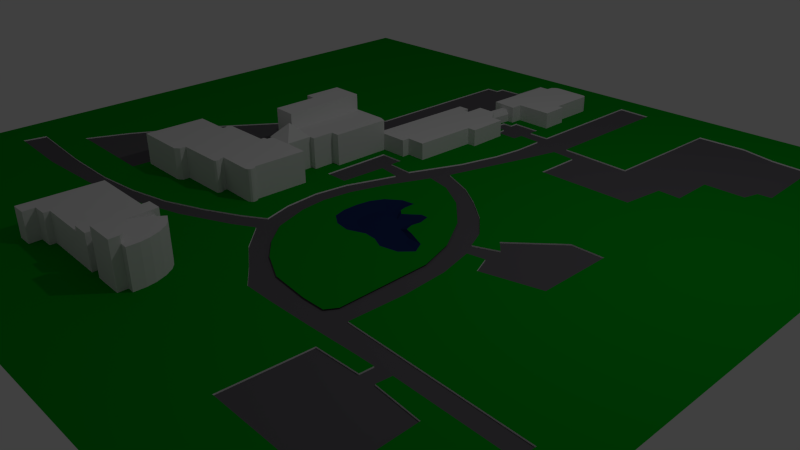 # Source: campus_map.blend  (saved by Blender 2.75.0; exported with 4.5.12 LTS)
import bpy
from mathutils import Matrix  # noqa: F401  (used for matrix-valued properties, if any)

bpy.ops.wm.read_factory_settings(use_empty=True)
scene = bpy.context.scene
scene.name = 'Scene'

# ---- collections
col_collection_1 = bpy.data.collections.new('Collection 1'); scene.collection.children.link(col_collection_1)

# ---- materials (node trees are filled in below, after node groups)
mat_material_001 = bpy.data.materials.new('Material.001')
mat_material_001.alpha_threshold = 0.0
mat_material_001.use_transparent_shadow = False
mat_material_001.diffuse_color = (1.0, 1.0, 1.0, 1.0)
mat_material_001.roughness = 0.5
mat_material_001.specular_intensity = 0.0
mat_material_002 = bpy.data.materials.new('Material.002')
mat_material_002.alpha_threshold = 0.0
mat_material_002.use_transparent_shadow = False
mat_material_002.diffuse_color = (0.1255, 0.1184, 0.1329, 1.0)
mat_material_002.roughness = 0.5
mat_material_003 = bpy.data.materials.new('Material.003')
mat_material_003.alpha_threshold = 0.0
mat_material_003.use_transparent_shadow = False
mat_material_003.diffuse_color = (0.0, 0.3081, 0.01002, 1.0)
mat_material_003.roughness = 0.5
mat_material_004 = bpy.data.materials.new('Material.004')
mat_material_004.alpha_threshold = 0.0
mat_material_004.use_transparent_shadow = False
mat_material_004.diffuse_color = (0.01325, 0.02718, 0.1066, 1.0)
mat_material_004.roughness = 0.5

# ---- material node trees

# ---- world
world_world = bpy.data.worlds.new('World'); scene.world = world_world
world_world.color = (0.05088, 0.05088, 0.05088)
world_world.use_sun_shadow = False
world_world.sun_shadow_jitter_overblur = 0.0
world_world.cycles.sampling_method = 'MANUAL'
world_world.cycles.sample_map_resolution = 256

# ---- cameras
cam_camera = bpy.data.cameras.new('Camera')
cam_camera.clip_end = 100.0
cam_camera.lens = 35.0
cam_camera.sensor_width = 32.0
cam_camera.sensor_height = 18.0
cam_camera.ortho_scale = 7.314
cam_camera.dof.focus_distance = 0.0
cam_camera.dof.aperture_fstop = 128.0

# ---- lights
light_lamp = bpy.data.lights.new('Lamp', 'POINT')
light_lamp.transmission_factor = 0.0
light_lamp.cutoff_distance = 30.0
light_lamp.energy = 100.0
light_lamp.shadow_buffer_clip_start = 1.001
light_lamp.shadow_soft_size = 0.1
light_lamp.shadow_maximum_resolution = 0.006
light_lamp.use_absolute_resolution = True
light_lamp.cycles.use_multiple_importance_sampling = False

# ---- meshes
me_plane_004 = bpy.data.meshes.new('Plane.004')
me_plane_004.from_pydata([(-0.05508, 0.5025, -0.3044), (-0.257, 0.5025, -0.3044), (-1.257, 0.4823, -0.3044), (-0.252, 0.4621, -0.3044), (-0.04498, 0.4419, -0.3044), (0.2478, 0.3561, -0.3044), (0.2882, 0.4116, -0.3044), (0.4043, 0.3511, -0.3044), (0.475, 0.2905, -0.3044), (0.5507, 0.1744, -0.3044), (0.6012, 0.04311, -0.3044), (0.6214, -0.073, -0.3044), (0.6214, -0.2244, -0.3044), (0.5255, -0.2194, -0.3044), (0.5255, -0.3406, -0.3044), (0.1317, -0.3305, -0.3044), (0.1317, -0.2446, -0.3044), (-0.02479, -0.2345, -0.3044), (-0.02983, -0.3305, -0.3044), (-0.9032, -0.3103, -0.3044), (-0.9032, -0.386, -0.3044), (-1.095, -0.386, -0.3044), (-1.091, -0.5364, -0.3044), (-1.293, -0.5354, -0.3044), (-1.265, 0.2435, -0.3044), (-0.05508, 0.5025, -0.02664), (-0.257, 0.5025, -0.02664), (-1.257, 0.4823, 0.1091), (-0.252, 0.4621, 0.1091), (-0.04498, 0.4419, 0.1091), (0.2478, 0.3561, 0.1091), (0.2882, 0.4116, -0.02664), (0.4043, 0.3511, -0.02664), (0.475, 0.2905, -0.02664), (0.5507, 0.1744, -0.02664), (0.6012, 0.04311, -0.02664), (0.6214, -0.073, -0.02664), (0.6214, -0.2244, -0.02664), (0.5255, -0.2194, -0.02664), (0.5255, -0.3406, -0.02664), (0.1317, -0.3305, -0.02664), (0.1317, -0.2446, 0.1091), (-0.02479, -0.2345, 0.1091), (-0.02983, -0.3305, -0.02664), (-0.9032, -0.3103, 0.1091), (-0.9032, -0.386, 0.1091), (-1.095, -0.386, 0.1091), (-1.091, -0.5364, 0.1091), (-1.293, -0.5354, 0.1091), (-1.265, 0.2435, 0.1091), (0.4893, -0.1708, 0.2203), (0.1308, -0.1809, 0.2203), (0.03996, -0.07487, 0.2203), (0.02987, 0.0008581, 0.2203), (0.1056, 0.1574, 0.2203), (0.5255, -0.2194, 0.2203), (0.6214, -0.2244, 0.2203), (0.6214, -0.073, 0.2203), (0.6012, 0.04311, 0.2203), (0.5507, 0.1744, 0.2203), (0.475, 0.2905, 0.2203), (0.4043, 0.3511, 0.2203), (0.2882, 0.4116, 0.2203), (0.2478, 0.3561, 0.2203), (0.1056, 0.1574, 0.1091), (0.02987, 0.0008578, 0.1091), (0.03996, -0.07487, 0.1091), (0.1308, -0.1809, 0.1091), (0.4893, -0.1708, -0.02664), (0.5255, -0.2194, 0.3081), (0.5255, -0.3406, 0.3081), (0.1317, -0.3305, 0.3081), (0.1317, -0.2446, 0.3081), (0.4893, -0.1708, 0.3081), (0.1308, -0.1809, 0.3081), (-0.2522, -0.3253, 0.1091), (-0.05508, 0.5025, 0.1708), (-0.04498, 0.4419, 0.1708), (-0.257, 0.5025, 0.1708), (-0.252, 0.4621, 0.1708), (-0.02479, -0.2345, 0.1708), (-0.02983, -0.3305, 0.1708), (-0.2522, -0.3253, 0.1708)], [], [(0, 4, 5, 6, 7, 8, 9, 10, 11, 12, 13, 14, 15, 16, 17, 18, 19, 20, 21, 22, 23, 24, 2, 3, 1), (75, 28, 27, 49, 48, 47, 46, 45, 44), (12, 11, 36, 37), (5, 4, 29, 30), (20, 19, 44, 45), (13, 12, 37, 38), (6, 5, 30, 31), (21, 20, 45, 46), (14, 13, 38, 39), (7, 6, 31, 32), (22, 21, 46, 47), (15, 14, 39, 40), (8, 7, 32, 33), (23, 22, 47, 48), (4, 0, 25, 29), (16, 15, 40, 41), (9, 8, 33, 34), (24, 23, 48, 49), (0, 1, 26, 25), (17, 16, 41, 42), (10, 9, 34, 35), (2, 24, 49, 27), (1, 3, 28, 26), (18, 17, 42, 43), (11, 10, 35, 36), (3, 2, 27, 28), (19, 18, 43, 75, 44), (63, 54, 53, 52, 51, 50, 55, 56, 57, 58, 59, 60, 61, 62), (34, 33, 60, 59), (30, 64, 54, 63), (35, 34, 59, 58), (64, 65, 53, 54), (36, 35, 58, 57), (65, 66, 52, 53), (37, 36, 57, 56), (66, 67, 51, 52), (38, 37, 56, 55), (31, 30, 63, 62), (67, 68, 50, 51), (68, 38, 55, 50), (32, 31, 62, 61), (33, 32, 61, 60), (39, 38, 69, 70), (74, 72, 71, 70, 69, 73), (68, 67, 74, 73), (67, 41, 72, 74), (38, 68, 73, 69), (40, 39, 70, 71), (41, 40, 71, 72), (29, 42, 41, 67, 66, 65, 64, 30), (26, 28, 79, 78), (76, 78, 79, 82, 81, 80, 77), (42, 29, 77, 80), (29, 25, 76, 77), (75, 43, 81, 82), (25, 26, 78, 76), (28, 75, 82, 79), (43, 42, 80, 81)])
me_plane_004.use_remesh_preserve_volume = False
me_plane_004.use_remesh_preserve_attributes = False
me_plane_004.use_mirror_vertex_groups = False
me_plane_004.update()
me_plane_003 = bpy.data.meshes.new('Plane.003')
me_plane_003.from_pydata([(0.2393, 0.4058, -0.1117), (0.6337, 0.39, -0.1117), (0.6687, 0.3865, -0.1117), (0.7003, 0.3655, -0.1117), (0.7073, 0.3269, -0.1117), (0.6968, -0.2585, -0.1117), (0.7809, -0.2656, -0.1117), (0.7809, -0.6231, -0.1117), (0.2866, -0.6126, -0.1117), (0.2831, -0.7739, -0.1117), (-0.06398, -0.7458, -0.1117), (-0.03243, 0.2603, -0.1117), (0.09027, 0.2603, -0.1117), (0.1008, 0.3479, -0.1117), (0.1394, 0.3865, -0.1117), (0.1744, 0.404, -0.1117), (0.2393, 0.4058, 0.1235), (0.6337, 0.39, 0.1235), (0.6687, 0.3865, 0.1235), (0.7003, 0.3655, 0.1235), (0.7073, 0.3269, 0.1235), (0.6968, -0.2585, 0.1235), (0.7809, -0.2656, 0.1235), (0.7809, -0.6231, 0.1235), (0.2866, -0.6126, 0.1235), (0.2831, -0.7739, 0.1235), (-0.06398, -0.7458, 0.1235), (-0.03243, 0.2603, 0.1235), (0.09027, 0.2603, 0.1235), (0.1008, 0.3479, 0.1235), (0.1394, 0.3865, 0.1235), (0.1744, 0.404, 0.1235), (0.1096, -0.7599, -0.1117), (0.1096, -0.7599, 0.1235), (0.2831, -0.7739, 0.005878), (-0.06398, -0.7458, 0.005878), (0.02279, -0.7529, -0.1117), (0.02279, -0.7529, 0.1235), (0.2831, -0.7739, -0.05292), (-0.06398, -0.7458, -0.05292), (0.1963, -0.7669, -0.1117), (0.1963, -0.7669, 0.1235), (0.2831, -0.7739, 0.06468), (-0.06398, -0.7458, 0.06468), (0.1096, -0.7599, 0.06468), (0.02279, -0.7529, 0.005878), (0.1963, -0.7669, 0.005878), (0.1963, -0.7669, -0.05292), (0.02279, -0.7529, -0.05292), (0.02279, -0.7529, 0.06468), (0.1963, -0.7669, 0.06468), (0.1543, -0.7635, 0.06468), (0.06696, -0.7564, 0.06468), (0.166, -1.142, -0.1117), (0.07923, -1.135, -0.1117), (0.07923, -1.135, -0.05292), (0.07923, -1.135, 0.005878), (0.166, -1.142, 0.005878), (-0.007538, -1.128, -0.1117), (0.07923, -1.135, 0.06468), (-0.007538, -1.128, 0.005878), (0.166, -1.142, -0.05292), (-0.007538, -1.128, -0.05292), (0.124, -1.139, 0.06468), (0.03663, -1.132, 0.06468)], [], [(0, 1, 2, 3, 4, 5, 6, 7, 8, 9, 40, 32, 36, 10, 11, 12, 13, 14, 15), (16, 31, 30, 29, 28, 27, 26, 37, 33, 41, 25, 24, 23, 22, 21, 20, 19, 18, 17), (12, 11, 27, 28), (5, 4, 20, 21), (13, 12, 28, 29), (6, 5, 21, 22), (14, 13, 29, 30), (7, 6, 22, 23), (15, 14, 30, 31), (8, 7, 23, 24), (1, 0, 16, 17), (0, 15, 31, 16), (9, 8, 24, 25, 42, 34, 38), (2, 1, 17, 18), (50, 42, 25, 41), (3, 2, 18, 19), (11, 10, 39, 35, 43, 26, 27), (4, 3, 19, 20), (49, 52, 44, 33, 37), (32, 40, 53, 54), (47, 38, 34, 46), (47, 46, 57, 61), (46, 51, 63, 57), (40, 9, 38, 47), (39, 48, 45, 35), (10, 36, 48, 39), (52, 45, 60, 64), (43, 49, 37, 26), (35, 45, 49, 43), (48, 36, 58, 62), (44, 51, 50, 41, 33), (46, 50, 51), (46, 34, 42, 50), (36, 32, 54, 58), (49, 45, 52), (62, 55, 56, 60), (55, 61, 57, 56), (54, 53, 61, 55), (58, 54, 55, 62), (60, 56, 59, 64), (56, 57, 63, 59), (51, 44, 59, 63), (45, 48, 62, 60), (40, 47, 61, 53), (44, 52, 64, 59)])
me_plane_003.use_remesh_preserve_volume = False
me_plane_003.use_remesh_preserve_attributes = False
me_plane_003.use_mirror_vertex_groups = False
me_plane_003.update()
me_plane_002 = bpy.data.meshes.new('Plane.002')
me_plane_002.from_pydata([(0.6251, 0.8028, 1.387e-09), (0.4596, 0.815, 1.302e-09), (0.06517, 1.0, 0.0), (0.3208, 0.9927, 5.138e-11), (0.6324, 0.2599, 5.207e-09), (0.5131, 0.2623, 5.19e-09), (0.4888, -0.5824, 1.708e-08), (0.2283, -0.5776, 1.701e-08), (0.2283, -0.6823, 1.848e-08), (-0.1296, -0.6823, 1.848e-08), (-0.1369, -1.469, 1.848e-08), (-0.2564, -1.466, 1.848e-08), (-0.254, -1.761, 1.848e-08), (-0.3319, -1.758, 1.848e-08), (-0.3343, -2.102, 1.848e-08), (-0.0008023, -2.114, 1.848e-08), (-0.02028, -2.808, 1.848e-08), (0.006501, -2.832, 1.848e-08), (0.01624, -2.871, 1.848e-08), (0.0138, -2.9, 1.848e-08), (-0.005671, -2.92, 1.848e-08), (-0.04219, -2.937, 1.848e-08), (-0.5169, -2.92, 1.848e-08), (-0.5169, -2.963, 1.848e-08), (-0.5023, -2.978, 1.848e-08), (-0.4853, -3.012, 1.848e-08), (-0.4901, -3.044, 1.848e-08), (-0.5145, -3.061, 1.848e-08), (-1.145, -3.056, 1.848e-08), (-1.147, -3.139, 1.848e-08), (-1.206, -3.187, 1.848e-08), (-1.912, -3.173, 2.495e-08), (-1.897, -2.352, 2.481e-08), (-1.393, -2.36, 2.02e-08), (-1.388, -2.313, 2.015e-08), (-1.408, -2.301, 2.033e-08), (-1.42, -2.277, 2.044e-08), (-1.41, -2.26, 2.035e-08), (-1.379, -2.235, 2.006e-08), (-0.7141, -2.24, 1.398e-08), (-0.7166, -2.192, 1.4e-08), (-0.6581, -2.184, 1.347e-08), (-0.6557, -2.109, 1.344e-08), (-0.6971, -2.106, 1.382e-08), (-0.6971, -1.766, 1.382e-08), (-1.014, -1.753, 1.672e-08), (-1.011, -1.157, 1.672e-08), (-1.15, -1.15, 1.672e-08), (-1.143, -0.6384, 1.679e-08), (-0.2272, -0.6482, 2.517e-08), (-0.181, 0.8393, 2.517e-08), (-0.02758, 0.8393, 2.517e-08), (-0.02758, 0.759, 2.517e-08), (0.06249, 0.7517, 2.517e-08), (0.06505, 0.8612, 1.258e-08), (0.6251, 0.8028, 0.3704), (0.6324, 0.2599, 0.3704), (0.4596, 0.815, 0.3704), (0.3208, 0.9927, 0.3704), (0.06517, 1.0, 0.3704), (0.5131, 0.2623, 0.3704), (0.4888, -0.5824, 0.3704), (0.2283, -0.5776, 0.3704), (0.2283, -0.6823, 0.3704), (-0.1296, -0.6823, 0.3704), (-0.1369, -1.469, 0.3704), (-0.2564, -1.466, 0.3704), (-0.254, -1.761, 0.3704), (-0.3319, -1.758, 0.3704), (-0.3343, -2.102, 0.3704), (-0.0008023, -2.114, 0.3704), (-0.02028, -2.808, 0.3704), (0.006501, -2.832, 0.3704), (0.01624, -2.871, 0.3704), (0.0138, -2.9, 0.3704), (-0.005671, -2.92, 0.3704), (-0.04219, -2.937, 0.3704), (-0.5169, -2.92, 0.3704), (-0.5169, -2.963, 0.3704), (-0.5023, -2.978, 0.3704), (-0.4853, -3.012, 0.3704), (-0.4901, -3.044, 0.3704), (-0.5145, -3.061, 0.3704), (-1.145, -3.056, 0.3704), (-1.147, -3.139, 0.3704), (-1.206, -3.187, 0.3704), (-1.912, -3.173, 0.3704), (-1.897, -2.352, 0.3704), (-1.393, -2.36, 0.3704), (-1.388, -2.313, 0.3704), (-1.408, -2.301, 0.3704), (-1.42, -2.277, 0.3704), (-1.41, -2.26, 0.3704), (-1.379, -2.235, 0.3704), (-0.7141, -2.24, 0.3704), (-0.7166, -2.192, 0.3704), (-0.6581, -2.184, 0.3704), (-0.6557, -2.109, 0.3704), (-0.6971, -2.106, 0.3704), (-0.6971, -1.766, 0.3704), (-1.014, -1.753, 0.3704), (-1.011, -1.157, 0.3704), (-1.15, -1.15, 0.3704), (-1.143, -0.6384, 0.3704), (-0.2272, -0.6482, 0.3704), (-0.181, 0.8393, 0.3704), (-0.02758, 0.8393, 0.3704), (-0.02758, 0.759, 0.3704), (0.06249, 0.7517, 0.3704), (0.06505, 0.8612, 0.3704), (-0.7126, -0.643, 0.5588), (-0.1296, -0.6823, 0.5588), (-0.1369, -1.469, 0.5588), (-0.2564, -1.466, 0.5588), (-0.254, -1.761, 0.5588), (-0.3319, -1.758, 0.5588), (-0.3343, -2.102, 0.5588), (-0.0008023, -2.114, 0.5588), (-0.02028, -2.808, 0.5588), (0.006501, -2.832, 0.5588), (0.01624, -2.871, 0.5588), (0.0138, -2.9, 0.5588), (-0.005671, -2.92, 0.5588), (-0.04219, -2.937, 0.5588), (-0.5169, -2.92, 0.5588), (-0.5169, -2.963, 0.5588), (-0.5023, -2.978, 0.5588), (-0.4853, -3.012, 0.5588), (-0.4901, -3.044, 0.5588), (-0.5145, -3.061, 0.5588), (-1.145, -3.056, 0.5588), (-1.147, -3.139, 0.5588), (-1.206, -3.187, 0.5588), (-1.912, -3.173, 0.5588), (-1.897, -2.352, 0.5588), (-1.393, -2.36, 0.5588), (-1.388, -2.313, 0.5588), (-1.408, -2.301, 0.5588), (-1.42, -2.277, 0.5588), (-1.41, -2.26, 0.5588), (-1.379, -2.235, 0.5588), (-0.7141, -2.24, 0.5588), (-0.7166, -2.192, 0.5588), (-0.6581, -2.184, 0.5588), (-0.6557, -2.109, 0.5588), (-0.6971, -2.106, 0.5588), (-0.6971, -1.766, 0.5588), (-1.014, -1.753, 0.5588), (-1.011, -1.157, 0.5588), (-1.15, -1.15, 0.5588), (-1.143, -0.6384, 0.5588), (-0.2272, -0.6482, 0.5588), (-0.5157, -1.934, 0.743), (-0.6971, -1.766, 0.7738), (-1.014, -1.753, 0.7738), (-1.011, -1.157, 0.7738), (-1.15, -1.15, 0.7738), (-1.143, -0.6384, 0.7738), (-0.7126, -0.643, 0.7738)], [], [(0, 1, 3, 2, 54, 53, 52, 51, 50, 49, 48, 47, 46, 45, 44, 43, 42, 41, 40, 39, 38, 37, 36, 35, 34, 33, 32, 31, 30, 29, 28, 27, 26, 25, 24, 23, 22, 21, 20, 19, 18, 17, 16, 15, 14, 13, 12, 11, 10, 9, 8, 7, 6, 5, 4), (55, 56, 60, 61, 62, 63, 64, 104, 105, 106, 107, 108, 109, 59, 58, 57), (37, 38, 93, 92), (11, 12, 67, 66), (38, 39, 94, 93), (12, 13, 68, 67), (39, 40, 95, 94), (13, 14, 69, 68), (40, 41, 96, 95), (14, 15, 70, 69), (41, 42, 97, 96), (15, 16, 71, 70), (42, 43, 98, 97), (16, 17, 72, 71), (43, 44, 99, 98), (17, 18, 73, 72), (44, 45, 100, 99), (18, 19, 74, 73), (45, 46, 101, 100), (19, 20, 75, 74), (46, 47, 102, 101), (20, 21, 76, 75), (47, 48, 103, 102), (21, 22, 77, 76), (48, 49, 104, 103), (22, 23, 78, 77), (49, 50, 105, 104), (23, 24, 79, 78), (50, 51, 106, 105), (24, 25, 80, 79), (51, 52, 107, 106), (25, 26, 81, 80), (52, 53, 108, 107), (26, 27, 82, 81), (0, 4, 56, 55), (53, 54, 109, 108), (27, 28, 83, 82), (1, 0, 55, 57), (54, 2, 59, 109), (28, 29, 84, 83), (3, 1, 57, 58), (29, 30, 85, 84), (2, 3, 58, 59), (30, 31, 86, 85), (4, 5, 60, 56), (31, 32, 87, 86), (5, 6, 61, 60), (32, 33, 88, 87), (6, 7, 62, 61), (33, 34, 89, 88), (7, 8, 63, 62), (34, 35, 90, 89), (8, 9, 64, 63), (35, 36, 91, 90), (9, 10, 65, 64), (36, 37, 92, 91), (10, 11, 66, 65), (104, 64, 111, 151), (71, 72, 119, 118), (84, 85, 132, 131), (97, 98, 145, 144), (70, 71, 118, 117), (83, 84, 131, 130), (150, 110, 158, 157), (146, 115, 152), (144, 116, 117, 118, 119, 120, 121, 122, 123, 124, 125, 126, 127, 128, 129, 130, 131, 132, 133, 134, 135, 136, 137, 138, 139, 140, 141, 142, 143), (115, 116, 152), (145, 146, 152), (116, 144, 145, 152), (98, 99, 146, 145), (85, 86, 133, 132), (72, 73, 120, 119), (99, 100, 147, 146), (86, 87, 134, 133), (73, 74, 121, 120), (100, 101, 148, 147), (87, 88, 135, 134), (74, 75, 122, 121), (101, 102, 149, 148), (88, 89, 136, 135), (75, 76, 123, 122), (102, 103, 150, 149), (89, 90, 137, 136), (76, 77, 124, 123), (103, 104, 151, 110, 150), (90, 91, 138, 137), (77, 78, 125, 124), (64, 65, 112, 111), (91, 92, 139, 138), (78, 79, 126, 125), (65, 66, 113, 112), (92, 93, 140, 139), (79, 80, 127, 126), (66, 67, 114, 113), (93, 94, 141, 140), (80, 81, 128, 127), (67, 68, 115, 114), (94, 95, 142, 141), (81, 82, 129, 128), (68, 69, 116, 115), (95, 96, 143, 142), (82, 83, 130, 129), (69, 70, 117, 116), (96, 97, 144, 143), (151, 111, 112, 113, 114, 115, 146, 110), (158, 153, 154, 155, 156, 157), (149, 150, 157, 156), (147, 148, 155, 154), (110, 146, 153, 158), (148, 149, 156, 155), (146, 147, 154, 153)])
me_plane_002.use_remesh_preserve_volume = False
me_plane_002.use_remesh_preserve_attributes = False
me_plane_002.use_mirror_vertex_groups = False
me_plane_002.update()
me_plane = bpy.data.meshes.new('Plane')
me_plane.from_pydata([(-1.0, -1.0, 0.0), (1.0, -1.0, 0.0), (-1.0, 1.0, 0.0), (1.0, 1.0, 0.0), (0.3822, -0.479, 0.0), (0.3989, -0.4517, 0.0), (0.3965, -0.3301, 0.0), (0.3941, -0.211, 0.0), (0.3655, -0.1167, 0.0), (0.3081, -0.01986, 0.0), (0.2341, 0.05708, 0.0), (0.1576, 0.1042, 0.0), (0.09077, 0.1191, 0.0), (0.04299, 0.007446, 0.0), (0.01433, -0.08439, 0.0), (0.004777, -0.1613, 0.0), (0.01194, -0.2308, 0.0), (0.04299, -0.3227, 0.0), (0.09077, -0.3822, 0.0), (0.1433, -0.4269, 0.0), (0.2198, -0.4666, 0.0), (0.3225, -0.479, 0.0), (-0.02688, 0.07394, 0.0), (0.1194, 0.5171, 0.0), (-0.003981, 0.4943, 0.0), (0.0637, 0.5584, 0.0), (0.3981, 0.5171, 0.0), (0.629, 0.848, 0.0), (0.6867, 0.5771, 9.537e-07), (0.1095, 0.1696, 0.0), (0.1971, 0.1324, 0.0), (0.2588, 0.091, 0.0), (0.3782, -0.02482, 0.0), (0.4638, -0.1055, 0.0), (-0.0418, 0.07653, 0.0), (-0.02588, -0.06205, -9.537e-07), (-0.02986, -0.2441, 0.0), (-0.0637, -0.3537, 0.0), (-0.3682, -0.4654, 0.0), (-0.8798, -0.4592, 0.0), (-0.8917, -0.5212, 0.0), (-0.4518, -0.5212, 0.0), (-0.1692, -0.455, 0.0), (0.01194, -0.3661, 0.0), (0.211, -0.5316, 0.0), (0.4578, -0.7777, 0.0), (0.5812, -0.5316, 9.537e-07), (0.5792, -0.5646, 0.0), (0.02389, 0.1076, 0.0), (0.08161, 0.2461, 0.0), (0.1194, 0.4343, 0.0), (-0.0418, 0.5667, 0.0), (0.0637, 0.5874, 0.0), (0.1194, 0.5584, 0.0), (0.209, 0.5274, 0.0), (0.5832, 0.4612, 9.537e-07), (0.3245, 0.03723, 9.537e-07), (0.5454, 0.08066, 0.0), (0.629, -0.1179, 0.0), (0.42, -0.1138, 0.0), (0.4499, -0.3247, 9.537e-07), (0.4459, -0.4716, 0.0), (-0.2882, 0.7881, 1.907e-06), (-0.2524, 0.7881, 1.907e-06), (-0.2504, 0.8129, 1.907e-06), (-0.1847, 0.815, 1.907e-06), (-0.1807, 0.9225, 1.907e-06), (-0.1429, 0.9225, 1.907e-06), (-0.1469, 0.8088, 1.907e-06), (-0.03782, -0.151, 0.0), (-0.117, 0.8067, 1.907e-06), (-0.007962, -0.3185, 0.0), (-0.127, 0.6164, 4.768e-06), (-0.1568, 0.6164, -1.144e-05), (0.4858, -0.5664, 0.0), (-0.2979, 0.3319, 0.0), (-0.1637, 0.2042, 0.0), (-0.338, 0.3124, 0.0), (-0.4952, 0.1035, 0.0), (-0.6087, -0.05577, 0.0), (-0.7361, -0.2729, -9.537e-07), (-0.7858, -0.3846, -9.537e-07), (-0.1013, 0.1448, 0.0), (-0.04379, 0.1448, 0.0), (-0.04379, 0.1117, 0.0), (-0.748, -0.3846, -9.537e-07), (-0.5032, -0.3908, 0.0), (-0.4932, -0.1385, 0.0), (-0.33, -0.1364, 0.0), (-0.324, 0.04558, 0.0), (-0.3579, 0.04351, 0.0), (-0.3559, 0.209, -9.537e-07), (-0.1568, 0.6164, -1.144e-05), (-0.127, 0.6164, 4.768e-06), (-0.005972, 0.5233, 0.0), (-0.0418, 0.5253, 0.0), (-0.117, 0.8067, 1.907e-06), (-0.01393, 0.5667, 0.0), (-0.1469, 0.8088, 1.907e-06), (-0.1429, 0.9225, 1.907e-06), (-0.1807, 0.9225, 1.907e-06), (-0.1847, 0.815, 1.907e-06), (0.1254, 0.9225, 0.0), (-0.2504, 0.8129, 1.907e-06), (-0.2524, 0.7881, 1.907e-06), (-0.2882, 0.7881, 1.907e-06), (0.412, 0.8708, 0.0), (-0.3559, 0.209, -9.537e-07), (-0.3579, 0.04351, 0.0), (-0.324, 0.04558, 0.0), (-0.33, -0.1364, 0.0), (-0.4932, -0.1385, 0.0), (-0.5032, -0.3908, 0.0), (0.5832, 0.5791, 0.0), (-0.748, -0.3846, -9.537e-07), (0.5255, 0.4654, 0.0), (0.5116, 0.3516, 9.537e-07), (0.2588, 0.3557, 0.0), (0.2608, 0.4819, 0.0), (0.1971, 0.4881, 0.0), (-0.7858, -0.3846, -9.537e-07), (-0.7361, -0.2729, -9.537e-07), (-0.6087, -0.05577, 0.0), (-0.4952, 0.1035, 0.0), (-0.338, 0.3124, 0.0), (0.4618, -0.05378, 0.0), (0.8957, -0.4923, 0.0), (0.8937, -0.5378, 0.0), (-0.1637, 0.2042, 0.0), (-0.2979, 0.3319, 0.0), (0.7365, -0.5771, 0.0), (0.7404, -0.7811, 0.0), (-0.1115, -0.04964, 0.0), (0.01791, 0.06619, 0.0), (0.4578, -0.7777, 0.0), (0.4678, -0.5667, -1.24e-05), (0.4858, -0.5664, 0.0), (-9.313e-08, 0.01241, 0.0), (0.4021, -0.5336, -1.24e-05), (0.2846, -0.5336, 0.0), (0.211, -0.5316, 0.0), (0.1493, -0.484, 0.0), (0.07564, -0.4323, 9.537e-07), (-0.1493, -0.3971, 0.0), (0.01194, -0.3661, 0.0), (-0.0418, -0.3971, 0.0), (-0.4917, -0.4778, 0.0), (-0.1692, -0.455, 0.0), (-0.3304, -0.5026, 0.0), (-0.4518, -0.5212, 0.0), (-0.6827, -0.5316, 0.0), (-0.6827, -0.5316, 0.0), (-0.3304, -0.5026, 0.0), (-0.6549, -0.4757, 0.0), (-0.4917, -0.4778, 0.0), (-0.3682, -0.4654, 0.0), (0.07564, -0.4323, 9.537e-07), (-0.2568, -0.4405, 0.0), (-0.1493, -0.3971, 0.0), (-0.0637, -0.3537, 0.0), (0.4021, -0.5336, -1.24e-05), (-0.007962, -0.3185, 0.0), (-0.02986, -0.2441, 0.0), (0.4678, -0.5667, -1.24e-05), (-0.03782, -0.151, 0.0), (0.7405, -0.7818, -1.24e-05), (0.01791, 0.06619, 0.0), (-0.02588, -0.06205, -9.537e-07), (-9.313e-08, 0.01241, 0.0), (0.009094, 0.03971, 0.0), (-0.04777, -0.04964, 0.0), (-0.1115, -0.04964, 0.0), (0.4419, -0.2068, 0.0), (-0.1095, 0.1448, 0.0), (0.42, -0.1138, 0.0), (0.4638, -0.1055, 0.0), (0.1095, 0.3537, 0.0), (0.4837, -0.1551, 0.0), (0.629, -0.1179, 0.0), (0.05971, 0.5212, 0.0), (0.05772, 0.4923, 0.0), (0.629, 0.08066, 0.0), (0.5454, 0.08066, 0.0), (0.4339, -0.02275, 0.0), (0.4618, -0.05378, 0.0), (0.4021, -0.0786, 0.0), (-0.01393, 0.5895, 0.0), (0.3782, -0.02482, 0.0), (0.3245, 0.03723, 9.537e-07), (0.1692, 0.3806, 0.0), (0.5832, 0.4612, 9.537e-07), (0.217, 0.9183, 0.0), (0.5832, 0.5791, 0.0), (0.6867, 0.5771, 9.537e-07), (0.629, 0.848, 0.0), (0.5374, 0.8728, 0.0), (0.5374, 0.8728, 0.0), (0.7265, 0.8397, 0.0), (0.7325, 0.6205, 9.537e-07), (0.6987, 0.6184, 9.537e-07), (0.412, 0.8708, 0.0), (0.3981, 0.5171, 0.0), (0.209, 0.5274, 0.0), (0.217, 0.9183, 0.0), (0.1254, 0.9225, 0.0), (0.1194, 0.5584, 0.0), (0.0637, 0.5584, 0.0), (0.0637, 0.5874, 0.0), (0.1692, 0.3806, 0.0), (-0.01393, 0.5895, 0.0), (-0.01393, 0.5667, 0.0), (-0.0418, 0.5667, 0.0), (-0.003981, 0.4943, 0.0), (0.1194, 0.5171, 0.0), (0.4021, -0.0786, 0.0), (0.1194, 0.4343, 0.0), (0.4339, -0.02275, 0.0), (0.1095, 0.3537, 0.0), (0.629, 0.08066, 0.0), (-0.1095, 0.1448, 0.0), (0.4837, -0.1551, 0.0), (0.5215, -0.5316, 0.0), (0.446, -0.5329, 0.0), (0.4419, -0.2068, 0.0), (0.623, -0.5274, 9.537e-07), (0.619, -0.5646, 9.537e-07), (0.6987, 0.6184, 9.537e-07), (0.7265, 0.8397, 0.0), (0.623, -0.5274, 9.537e-07), (0.619, -0.5646, 9.537e-07), (0.7325, 0.6205, 9.537e-07), (0.05971, 0.5212, 0.0), (0.05772, 0.4923, 0.0), (-0.04777, -0.04964, 0.0), (0.7405, -0.7818, -1.24e-05), (0.7365, -0.5771, 0.0), (0.009094, 0.03971, 0.0), (0.7404, -0.7811, 0.0), (0.8957, -0.4923, 0.0), (0.8937, -0.5378, 0.0), (0.1971, 0.4881, 0.0), (0.2608, 0.4819, 0.0), (0.2588, 0.3557, 0.0), (0.5255, 0.4654, 0.0), (-0.2568, -0.4405, 0.0), (0.5116, 0.3516, 9.537e-07), (-0.005972, 0.5233, 0.0), (-0.6549, -0.4757, 0.0), (-0.0418, 0.5253, 0.0), (-0.04379, 0.1117, 0.0), (-0.04379, 0.1448, 0.0), (-0.1013, 0.1448, 0.0), (0.4499, -0.3247, 9.537e-07), (0.4459, -0.4716, 0.0), (-0.0418, -0.3971, 0.0), (0.02389, 0.1076, 0.0), (0.08161, 0.2461, 0.0), (0.1493, -0.484, 0.0), (0.5812, -0.5316, 9.537e-07), (0.2846, -0.5336, 0.0), (0.5792, -0.5646, 0.0), (0.446, -0.5329, 0.0), (-0.8798, -0.4592, 0.0), (-0.8917, -0.5212, 0.0), (-0.0418, 0.07653, 0.0), (-0.02688, 0.07394, 0.0), (0.2588, 0.091, 0.0), (0.5215, -0.5316, 0.0), (0.1095, 0.1696, 0.0), (0.1971, 0.1324, 0.0), (-0.2979, 0.3319, -0.003121), (-0.338, 0.3124, -0.003121), (-0.4952, 0.1035, -0.003121), (-0.6087, -0.05577, -0.003121), (-0.7361, -0.2729, -0.003122), (-0.7858, -0.3846, -0.003122), (-0.748, -0.3846, -0.003122), (-0.5032, -0.3908, -0.003121), (-0.4932, -0.1385, -0.003121), (-0.33, -0.1364, -0.003121), (-0.324, 0.04558, -0.003121), (-0.3579, 0.04351, -0.003121), (-0.3559, 0.209, -0.003122), (-0.1637, 0.2042, -0.003121), (-0.1568, 0.6164, -0.003132), (-0.127, 0.6164, -0.003116), (-0.117, 0.8067, -0.003119), (-0.1469, 0.8088, -0.003119), (-0.1429, 0.9225, -0.003119), (-0.1807, 0.9225, -0.003119), (-0.1847, 0.815, -0.003119), (-0.2504, 0.8129, -0.003119), (-0.2524, 0.7881, -0.003119), (-0.2882, 0.7881, -0.003119), (0.4858, -0.5664, -0.00356), (0.5792, -0.5646, -0.00356), (0.5812, -0.5316, -0.003559), (0.5215, -0.5316, -0.00356), (0.009094, 0.03971, -0.00356), (0.01791, 0.06619, -0.00356), (-0.02688, 0.07394, -0.00356), (0.7405, -0.7818, -0.003573), (0.4578, -0.7777, -0.00356), (0.4678, -0.5667, -0.003573), (0.446, -0.5329, -0.00356), (0.4021, -0.5336, -0.003573), (0.2846, -0.5336, -0.00356), (0.211, -0.5316, -0.00356), (0.1493, -0.484, -0.00356), (0.07564, -0.4323, -0.003559), (0.01194, -0.3661, -0.00356), (-0.0418, -0.3971, -0.00356), (-0.1692, -0.455, -0.00356), (-0.3304, -0.5026, -0.00356), (-0.4518, -0.5212, -0.00356), (-0.6827, -0.5316, -0.00356), (-0.8917, -0.5212, -0.00356), (-0.8798, -0.4592, -0.00356), (-0.6549, -0.4757, -0.00356), (-0.4917, -0.4778, -0.00356), (-0.3682, -0.4654, -0.00356), (-0.2568, -0.4405, -0.00356), (-0.1493, -0.3971, -0.00356), (-0.0637, -0.3537, -0.00356), (-0.007962, -0.3185, -0.00356), (-0.02986, -0.2441, -0.00356), (-0.03782, -0.151, -0.00356), (-0.02588, -0.06205, -0.003561), (-1.05e-07, 0.01241, -0.00356), (-0.0418, 0.07653, -0.00356), (-0.04777, -0.04964, -0.00356), (-0.1115, -0.04964, -0.00356), (-0.1095, 0.1448, -0.00356), (0.7365, -0.5771, -0.00356), (0.619, -0.5646, -0.003559), (0.623, -0.5274, -0.003559), (0.8937, -0.5378, -0.00356), (0.8957, -0.4923, -0.00356), (0.4459, -0.4716, -0.00356), (0.4499, -0.3247, -0.003559), (0.4419, -0.2068, -0.00356), (0.42, -0.1138, -0.00356), (0.4638, -0.1055, -0.00356), (0.4837, -0.1551, -0.00356), (0.629, -0.1179, -0.00356), (0.629, 0.08066, -0.00356), (0.5454, 0.08066, -0.00356), (0.4339, -0.02275, -0.00356), (0.4618, -0.05378, -0.00356), (0.4021, -0.0786, -0.00356), (0.3782, -0.02482, -0.00356), (0.3245, 0.03723, -0.003559), (0.2588, 0.091, -0.00356), (0.1095, 0.1696, -0.00356), (0.1692, 0.3806, -0.00356), (0.1971, 0.4881, -0.00356), (0.5255, 0.4654, -0.00356), (0.5832, 0.4612, -0.003559), (0.5832, 0.5791, -0.00356), (0.6867, 0.5771, -0.003559), (0.6987, 0.6184, -0.003559), (0.7265, 0.8397, -0.00356), (0.629, 0.848, -0.00356), (0.5374, 0.8728, -0.00356), (0.412, 0.8708, -0.00356), (0.3981, 0.5171, -0.00356), (0.209, 0.5274, -0.00356), (0.217, 0.9183, -0.00356), (0.1254, 0.9225, -0.00356), (0.1194, 0.5584, -0.00356), (0.0637, 0.5584, -0.00356), (0.0637, 0.5874, -0.00356), (-0.01393, 0.5895, -0.00356), (-0.01393, 0.5667, -0.00356), (-0.0418, 0.5667, -0.00356), (-0.0418, 0.5253, -0.00356), (-0.005972, 0.5233, -0.00356), (-0.003981, 0.4943, -0.00356), (0.05772, 0.4923, -0.00356), (0.05971, 0.5212, -0.00356), (0.1194, 0.5171, -0.00356), (0.1194, 0.4343, -0.00356), (0.1095, 0.3537, -0.00356), (0.08161, 0.2461, -0.00356), (0.02389, 0.1076, -0.00356), (-0.04379, 0.1117, -0.00356), (-0.1013, 0.1448, -0.00356), (0.7325, 0.6205, -0.003559), (0.7404, -0.7811, -0.00356), (0.2608, 0.4819, -0.00356), (0.2588, 0.3557, -0.00356), (0.5116, 0.3516, -0.003559), (-0.04379, 0.1448, -0.00356), (0.1971, 0.1324, -0.00356), (0.3234, -0.1544, 0.0), (0.2758, -0.1336, 0.0), (0.252, -0.1257, 0.0), (0.2453, -0.104, 0.0), (0.2491, -0.07824, 0.0), (0.2415, -0.04856, 0.0), (0.2225, -0.04856, 0.0), (0.2053, -0.06439, 0.0), (0.1872, -0.07923, 0.0), (0.173, -0.06736, 0.0), (0.1692, -0.05153, 0.0), (0.1692, -0.01987, 0.0), (0.1349, -0.02482, 9.537e-07), (0.1006, -0.05252, 9.537e-07), (0.08442, -0.08417, 9.537e-07), (0.07871, -0.1228, 9.537e-07), (0.07966, -0.1623, 9.537e-07), (0.08918, -0.196, 9.537e-07), (0.1216, -0.2187, 9.537e-07), (0.1606, -0.2246, 0.0), (0.2044, -0.2068, 0.0), (0.2367, -0.2098, 0.0), (0.2682, -0.2246, 0.0), (0.3139, -0.2148, 0.0), (0.3396, -0.1861, 0.0), (0.1152, -0.2538, -0.00356), (0.3103, -0.2637, -0.003561), (0.04616, -0.1244, -0.00356), (0.08345, -0.01806, -0.00356), (0.1445, 0.02151, -0.00356), (0.2707, -0.03619, -0.00356), (0.354, -0.1912, -0.003561), (0.2751, -0.1428, -0.008366), (0.2457, -0.13, -0.008366), (0.231, -0.1251, -0.008366), (0.2269, -0.1117, -0.008366), (0.2292, -0.09577, -0.008366), (0.2245, -0.07743, -0.008366), (0.2127, -0.07743, -0.008366), (0.2022, -0.08721, -0.008366), (0.191, -0.09638, -0.008366), (0.1822, -0.08904, -0.008366), (0.1798, -0.07926, -0.008366), (0.1798, -0.05969, -0.008366), (0.1586, -0.06275, -0.008365), (0.1374, -0.07987, -0.008365), (0.1274, -0.09944, -0.008365), (0.1239, -0.1233, -0.008365), (0.1245, -0.1477, -0.008365), (0.1304, -0.1685, -0.008365), (0.1504, -0.1826, -0.008365), (0.1745, -0.1863, -0.008366), (0.2016, -0.1753, -0.008366), (0.2216, -0.1771, -0.008366), (0.241, -0.1863, -0.008366), (0.2692, -0.1801, -0.008366), (0.2851, -0.1624, -0.008366)], [], [(13, 407, 406, 405, 404, 403, 402, 401, 400, 399, 398, 397, 396, 395, 394, 8, 9, 10, 11, 12), (107, 128, 76, 91), (64, 63, 104, 103), (120, 114, 85, 81), (73, 72, 93, 92), (63, 62, 105, 104), (114, 112, 86, 85), (72, 70, 96, 93), (62, 129, 75, 105), (112, 111, 87, 86), (70, 68, 98, 96), (129, 124, 77, 75), (111, 110, 88, 87), (68, 67, 99, 98), (124, 123, 78, 77), (110, 109, 89, 88), (67, 66, 100, 99), (123, 122, 79, 78), (109, 108, 90, 89), (66, 65, 101, 100), (122, 121, 80, 79), (108, 107, 91, 90), (65, 64, 103, 101), (0, 1, 131, 165, 45, 163, 74, 261, 160, 259, 44, 257, 156, 43, 254, 42, 152, 41, 150, 40, 39, 247, 146, 38, 244, 143, 37, 71, 36, 69, 35, 137, 236, 22, 34, 233, 132, 173, 82, 128, 107, 108, 109, 110, 111, 112, 114, 120, 121, 122, 123, 124, 129, 2), (268, 189, 354, 353), (121, 120, 81, 80), (132, 233, 170, 171), (173, 132, 171, 219), (119, 118, 241, 240), (130, 229, 225, 235), (118, 117, 242, 241), (228, 127, 239, 224), (117, 116, 245, 242), (126, 61, 253, 238), (116, 115, 243, 245), (60, 223, 172, 252), (223, 59, 174, 172), (59, 33, 175, 174), (33, 220, 177, 175), (220, 58, 178, 177), (58, 218, 181, 178), (218, 57, 182, 181), (57, 216, 183, 182), (34, 22, 265, 264), (216, 125, 184, 183), (125, 214, 185, 184), (214, 32, 187, 185), (199, 198, 230, 226), (32, 56, 188, 187), (198, 197, 227, 230), (56, 31, 266, 188), (29, 208, 189, 268), (208, 119, 240, 189), (47, 74, 136, 260), (115, 55, 190, 243), (267, 46, 258, 221), (55, 113, 192, 190), (166, 236, 169, 133), (113, 28, 193, 192), (22, 166, 133, 265), (28, 199, 226, 193), (45, 165, 234, 134), (197, 27, 194, 227), (163, 45, 134, 135), (27, 195, 196, 194), (74, 163, 135, 136), (95, 94, 246, 248), (195, 106, 200, 196), (160, 261, 222, 138), (106, 26, 201, 200), (259, 160, 138, 139), (26, 54, 202, 201), (49, 48, 255, 256), (44, 259, 139, 140), (54, 191, 203, 202), (131, 130, 235, 237), (257, 44, 140, 141), (61, 60, 252, 253), (191, 102, 204, 203), (46, 47, 260, 258), (156, 257, 141, 142), (102, 53, 205, 204), (43, 156, 142, 144), (53, 25, 206, 205), (254, 43, 144, 145), (25, 52, 207, 206), (127, 126, 238, 239), (42, 254, 145, 147), (52, 186, 209, 207), (152, 42, 147, 148), (180, 179, 231, 232), (186, 97, 210, 209), (41, 152, 148, 149), (97, 51, 211, 210), (150, 41, 149, 151), (229, 228, 224, 225), (84, 83, 250, 249), (31, 30, 269, 266), (51, 95, 248, 211), (40, 150, 151, 263), (83, 82, 251, 250), (30, 29, 268, 269), (94, 24, 212, 246), (247, 39, 262, 153), (24, 180, 232, 212), (146, 247, 153, 154), (179, 23, 213, 231), (38, 146, 154, 155), (23, 50, 215, 213), (244, 38, 155, 157), (50, 176, 217, 215), (143, 244, 157, 158), (176, 49, 256, 217), (37, 143, 158, 159), (71, 37, 159, 161), (48, 84, 249, 255), (36, 71, 161, 162), (69, 36, 162, 164), (35, 69, 164, 167), (165, 131, 237, 234), (82, 173, 219, 251), (137, 35, 167, 168), (236, 137, 168, 169), (261, 267, 221, 222), (233, 34, 264, 170), (188, 266, 352, 351), (236, 166, 22), (128, 73, 92, 76), (1, 3, 2, 129, 62, 63, 64, 65, 66, 67, 68, 70, 72, 73, 128, 82, 83, 84, 48, 49, 176, 50, 23, 179, 180, 24, 94, 95, 51, 97, 186, 52, 25, 53, 102, 191, 54, 26, 106, 195, 27, 197, 198, 199, 28, 113, 55, 115, 116, 117, 118, 119, 208, 29, 30, 31, 56, 32, 214, 125, 216, 57, 218, 58, 220, 33, 59, 223, 60, 61, 126, 127, 228, 229, 130, 131), (74, 47, 46, 267, 261), (39, 40, 263, 262), (293, 270, 271, 272, 273, 274, 275, 276, 277, 278, 279, 280, 281, 282, 283, 284, 285, 286, 287, 288, 289, 290, 291, 292), (416, 417, 449, 448), (189, 240, 355, 354), (260, 136, 294, 295), (243, 190, 357, 356), (221, 258, 296, 297), (190, 192, 358, 357), (133, 169, 298, 299), (192, 193, 359, 358), (265, 133, 299, 300), (193, 226, 360, 359), (134, 234, 301, 302), (227, 194, 362, 361), (135, 134, 302, 303), (75, 77, 271, 270), (194, 196, 363, 362), (136, 135, 303, 294), (77, 78, 272, 271), (196, 200, 364, 363), (138, 222, 304, 305), (78, 79, 273, 272), (200, 201, 365, 364), (139, 138, 305, 306), (79, 80, 274, 273), (201, 202, 366, 365), (140, 139, 306, 307), (80, 81, 275, 274), (202, 203, 367, 366), (141, 140, 307, 308), (81, 85, 276, 275), (203, 204, 368, 367), (142, 141, 308, 309), (85, 86, 277, 276), (204, 205, 369, 368), (144, 142, 309, 310), (86, 87, 278, 277), (205, 206, 370, 369), (145, 144, 310, 311), (87, 88, 279, 278), (206, 207, 371, 370), (147, 145, 311, 312), (88, 89, 280, 279), (207, 209, 372, 371), (148, 147, 312, 313), (89, 90, 281, 280), (209, 210, 373, 372), (149, 148, 313, 314), (90, 91, 282, 281), (210, 211, 374, 373), (151, 149, 314, 315), (91, 76, 283, 282), (211, 248, 375, 374), (263, 151, 315, 316), (76, 92, 284, 283), (246, 212, 377, 376), (153, 262, 317, 318), (92, 93, 285, 284), (212, 232, 378, 377), (154, 153, 318, 319), (93, 96, 286, 285), (231, 213, 380, 379), (155, 154, 319, 320), (96, 98, 287, 286), (213, 215, 381, 380), (157, 155, 320, 321), (98, 99, 288, 287), (215, 217, 382, 381), (158, 157, 321, 322), (99, 100, 289, 288), (217, 256, 383, 382), (159, 158, 322, 323), (100, 101, 290, 289), (255, 249, 385, 384), (161, 159, 323, 324), (101, 103, 291, 290), (251, 219, 332, 386), (162, 161, 324, 325), (103, 104, 292, 291), (222, 221, 297, 304), (164, 162, 325, 326), (104, 105, 293, 292), (225, 224, 335, 334), (167, 164, 326, 327), (226, 230, 387, 360), (168, 167, 327, 328), (230, 227, 361, 387), (169, 168, 328, 298), (232, 231, 379, 378), (170, 264, 329, 330), (234, 237, 388, 301), (171, 170, 330, 331), (237, 235, 333, 388), (219, 171, 331, 332), (239, 238, 337, 336), (235, 225, 334, 333), (240, 241, 389, 355), (224, 239, 336, 335), (241, 242, 390, 389), (238, 253, 338, 337), (242, 245, 391, 390), (252, 172, 340, 339), (245, 243, 356, 391), (172, 174, 341, 340), (248, 246, 376, 375), (174, 175, 342, 341), (249, 250, 392, 385), (175, 177, 343, 342), (250, 251, 386, 392), (177, 178, 344, 343), (253, 252, 339, 338), (178, 181, 345, 344), (256, 255, 384, 383), (181, 182, 346, 345), (258, 260, 295, 296), (182, 183, 347, 346), (262, 263, 316, 317), (183, 184, 348, 347), (264, 265, 300, 329), (184, 185, 349, 348), (266, 269, 393, 352), (185, 187, 350, 349), (105, 75, 270, 293), (269, 268, 353, 393), (187, 188, 351, 350), (5, 6, 7, 8, 394, 418, 417, 416, 415, 414, 413, 412, 411, 410, 409, 408, 407, 13, 14, 15, 16, 17, 18, 19, 20, 21, 4), (326, 421, 422, 423, 424, 425, 340, 341, 342, 343, 344, 345, 346, 347, 348, 349, 350, 351, 352, 393, 353, 354, 355, 389, 390, 391, 356, 357, 358, 359, 360, 387, 361, 362, 363, 364, 365, 366, 367, 368, 369, 370, 371, 372, 373, 374, 375, 376, 377, 378, 379, 380, 381, 382, 383, 384, 385, 392, 386, 332, 331, 330, 329, 300, 299, 298, 328, 327), (303, 302, 301, 388, 333, 334, 335, 336, 337, 338, 339, 340, 425, 420, 419, 421, 326, 325, 324, 323, 322, 321, 320, 319, 318, 317, 316, 315, 314, 313, 312, 311, 310, 309, 308, 307, 306, 305, 304, 297, 296, 295, 294), (427, 428, 429, 430, 431, 432, 433, 434, 435, 436, 437, 438, 439, 440, 441, 442, 443, 444, 445, 446, 447, 448, 449, 450, 426), (395, 396, 428, 427), (409, 410, 442, 441), (403, 404, 436, 435), (417, 418, 450, 449), (396, 397, 429, 428), (410, 411, 443, 442), (404, 405, 437, 436), (418, 394, 426, 450), (397, 398, 430, 429), (411, 412, 444, 443), (405, 406, 438, 437), (398, 399, 431, 430), (412, 413, 445, 444), (406, 407, 439, 438), (399, 400, 432, 431), (413, 414, 446, 445), (400, 401, 433, 432), (414, 415, 447, 446), (407, 408, 440, 439), (401, 402, 434, 433), (415, 416, 448, 447), (394, 395, 427, 426), (408, 409, 441, 440), (402, 403, 435, 434)])
me_plane.polygons.foreach_set('material_index', [2, 0, 0, 0, 0, 0, 0, 0, 0, 0, 0, 0, 0, 0, 0, 0, 0, 0, 0, 0, 0, 0, 0, 2, 0, 0, 0, 0, 0, 0, 0, 0, 0, 0, 0, 0, 0, 0, 0, 0, 0, 0, 0, 0, 0, 0, 0, 0, 0, 0, 0, 0, 0, 0, 0, 0, 0, 0, 0, 0, 0, 0, 0, 0, 0, 0, 0, 0, 0, 0, 0, 0, 0, 0, 0, 0, 0, 0, 0, 0, 0, 0, 0, 0, 0, 0, 0, 0, 0, 0, 0, 0, 0, 0, 0, 0, 0, 0, 0, 0, 0, 0, 0, 0, 0, 0, 0, 0, 0, 0, 0, 0, 0, 0, 0, 0, 0, 0, 0, 0, 0, 0, 0, 0, 0, 0, 2, 0, 2, 2, 0, 1, 3, 0, 0, 0, 0, 0, 0, 0, 0, 0, 0, 0, 0, 0, 0, 0, 0, 0, 0, 0, 0, 0, 0, 0, 0, 0, 0, 0, 0, 0, 0, 0, 0, 0, 0, 0, 0, 0, 0, 0, 0, 0, 0, 0, 0, 0, 0, 0, 0, 0, 0, 0, 0, 0, 0, 0, 0, 0, 0, 0, 0, 0, 0, 0, 0, 0, 0, 0, 0, 0, 0, 0, 0, 0, 0, 0, 0, 0, 0, 0, 0, 0, 0, 0, 0, 0, 0, 0, 0, 0, 0, 0, 0, 0, 0, 0, 0, 0, 0, 0, 0, 0, 0, 0, 0, 0, 0, 0, 0, 0, 0, 0, 0, 0, 0, 0, 0, 0, 0, 0, 0, 0, 0, 2, 1, 1, 3, 3, 3, 3, 3, 3, 3, 3, 3, 3, 3, 3, 3, 3, 3, 3, 3, 3, 3, 3, 3, 3, 3, 3, 3])
me_plane.materials.append(mat_material_001)
me_plane.materials.append(mat_material_002)
me_plane.materials.append(mat_material_003)
me_plane.materials.append(mat_material_004)
me_plane.use_remesh_preserve_volume = False
me_plane.use_remesh_preserve_attributes = False
me_plane.use_mirror_vertex_groups = False
me_plane.update()

# ---- objects
ob_eng_building = bpy.data.objects.new('eng building', me_plane_004)
ob_school = bpy.data.objects.new('school', me_plane_003)
ob_plane = bpy.data.objects.new('Plane', me_plane_002)
ob_campus_map = bpy.data.objects.new('campus map', me_plane)
ob_lamp = bpy.data.objects.new('Lamp', light_lamp)
ob_camera = bpy.data.objects.new('Camera', cam_camera)

# ---- transforms, parenting, visibility, modifiers, constraints
ob_eng_building.location = (-0.2343, -3.203, 0.2731)
ob_eng_building.lineart.crease_threshold = 0.0
ob_school.location = (-0.4244, 3.612, 0.1011)
ob_school.lineart.crease_threshold = 0.0
ob_plane.location = (-0.5313, 1.503, -0.1434)
ob_plane.lineart.crease_threshold = 0.0
ob_campus_map.location = (0.0, 0.0, 0.0)
ob_campus_map.scale = (5.008, 4.819, 4.819)
ob_campus_map.lineart.crease_threshold = 0.0
ob_lamp.location = (4.076, 1.005, 5.904)
ob_lamp.rotation_euler = (0.6503, 0.05522, 1.866)
ob_lamp.lock_rotations_4d = False
ob_lamp.empty_display_type = 'ARROWS'
ob_lamp.color = (0.0, 0.0, 0.0, 0.0)
ob_lamp.lineart.crease_threshold = 0.0
ob_camera.location = (7.481, -6.508, 4.319)
ob_camera.rotation_euler = (1.109, 0.01082, 0.8149)
ob_camera.lock_rotations_4d = False
ob_camera.empty_display_type = 'ARROWS'
ob_camera.color = (0.0, 0.0, 0.0, 0.0)
ob_camera.display_type = 'WIRE'
ob_camera.lineart.crease_threshold = 0.0

# ---- collection membership
col_collection_1.objects.link(ob_eng_building)
col_collection_1.objects.link(ob_school)
col_collection_1.objects.link(ob_plane)
col_collection_1.objects.link(ob_campus_map)
col_collection_1.objects.link(ob_lamp)
col_collection_1.objects.link(ob_camera)

# ---- scene / render settings (as saved in the file)
scene.camera = ob_camera
scene.frame_start = 1; scene.frame_end = 250; scene.frame_set(1)
scene.render.engine = 'BLENDER_EEVEE_NEXT'
scene.render.resolution_percentage = 50
scene.render.dither_intensity = 0.0
scene.cycles.use_denoising = False
scene.cycles.samples = 10
scene.cycles.sampling_pattern = 'TABULATED_SOBOL'
scene.cycles.light_sampling_threshold = 0.0
scene.cycles.use_adaptive_sampling = False
scene.cycles.use_light_tree = False
scene.cycles.blur_glossy = 0.0
scene.cycles.pixel_filter_type = 'GAUSSIAN'
scene.cycles.sample_clamp_indirect = 0.0
scene.view_settings.view_transform = 'Standard'
bpy.context.view_layer.update()
